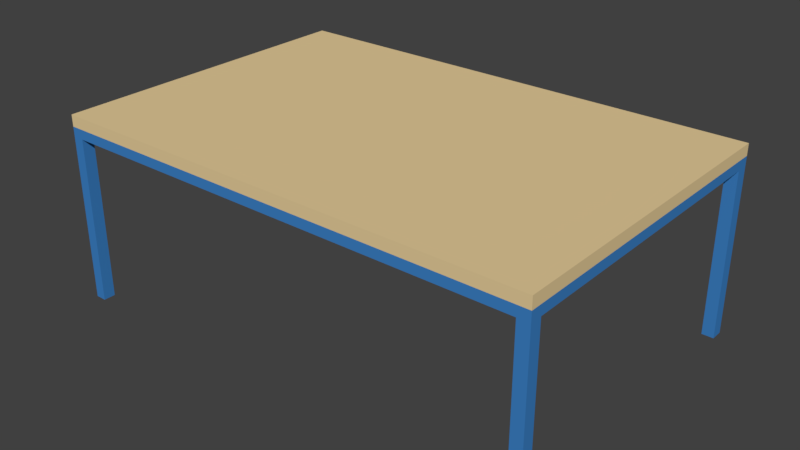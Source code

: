 # Source: TISCH_14.blend  (saved by Blender 2.79.0; exported with 4.5.12 LTS)
import bpy
from mathutils import Matrix  # noqa: F401  (used for matrix-valued properties, if any)

bpy.ops.wm.read_factory_settings(use_empty=True)
scene = bpy.context.scene
scene.name = 'Scene'

# ---- collections
col_collection_1 = bpy.data.collections.new('Collection 1'); scene.collection.children.link(col_collection_1)

# ---- materials (node trees are filled in below, after node groups)
mat_material_001 = bpy.data.materials.new('Material.001')
mat_material_001.alpha_threshold = 0.0
mat_material_001.use_transparent_shadow = False
mat_material_001.diffuse_color = (0.8, 0.6154, 0.3258, 1.0)
mat_material_001.roughness = 0.5
mat_material_002 = bpy.data.materials.new('Material.002')
mat_material_002.alpha_threshold = 0.0
mat_material_002.use_transparent_shadow = False
mat_material_002.diffuse_color = (0.0851, 0.1266, 0.233, 1.0)
mat_material_002.roughness = 0.5
mat_material_003 = bpy.data.materials.new('Material.003')
mat_material_003.alpha_threshold = 0.0
mat_material_003.use_transparent_shadow = False
mat_material_003.diffuse_color = (0.04667, 0.2195, 0.5583, 1.0)
mat_material_003.roughness = 0.5

# ---- material node trees

# ---- world
world_world = bpy.data.worlds.new('World'); scene.world = world_world
world_world.color = (0.05088, 0.05088, 0.05088)
world_world.use_sun_shadow = False
world_world.sun_shadow_jitter_overblur = 0.0
world_world.cycles.sampling_method = 'MANUAL'

# ---- meshes
me_cube_002 = bpy.data.meshes.new('Cube.002')
me_cube_002.from_pydata([(-4.366, -2.913, 0.6773), (-4.366, -2.913, 0.8393), (-4.366, 1.635, 0.6773), (-4.366, 1.635, 0.8393), (2.524, -2.913, 0.6773), (2.524, -2.913, 0.8393), (2.524, 1.635, 0.6773), (2.524, 1.635, 0.8393), (-4.211, 1.635, 0.6773), (-4.211, 1.635, 0.8393), (-4.211, -2.913, 0.6773), (-4.211, -2.913, 0.8393), (2.358, 1.635, 0.8393), (2.358, -2.913, 0.6773), (2.358, 1.635, 0.6773), (2.358, -2.913, 0.8393), (-4.366, -2.747, 0.6773), (-4.366, -2.747, 0.8393), (2.524, -2.747, 0.6773), (2.524, -2.747, 0.8393), (-4.211, -2.747, 0.8393), (-4.211, -2.747, 0.6773), (2.358, -2.747, 0.8393), (2.358, -2.747, 0.6773), (-4.366, 1.459, 0.8393), (2.524, 1.459, 0.6773), (-4.366, 1.459, 0.6773), (2.524, 1.459, 0.8393), (-4.211, 1.459, 0.8393), (-4.211, 1.459, 0.6773), (2.358, 1.459, 0.8393), (2.358, 1.459, 0.6773), (-4.366, -2.747, 0.5407), (-4.366, -2.913, 0.5407), (-4.211, 1.635, 0.5407), (-4.366, 1.635, 0.5407), (2.524, 1.459, 0.5407), (2.524, 1.635, 0.5407), (2.358, -2.913, 0.5407), (2.524, -2.913, 0.5407), (2.358, 1.635, 0.5407), (-4.211, -2.913, 0.5407), (-4.211, -2.747, 0.5407), (2.358, -2.747, 0.5407), (-4.366, 1.459, 0.5407), (2.524, -2.747, 0.5407), (-4.211, 1.459, 0.5407), (2.358, 1.459, 0.5407), (-4.366, -2.747, -1.794), (-4.366, -2.913, -1.794), (-4.211, 1.635, -1.794), (-4.366, 1.635, -1.794), (2.524, 1.459, -1.794), (2.524, 1.635, -1.794), (2.358, -2.913, -1.794), (2.524, -2.913, -1.794), (-4.211, -2.913, -1.794), (-4.211, -2.747, -1.794), (2.358, 1.635, -1.794), (2.358, -2.747, -1.794), (2.524, -2.747, -1.794), (-4.366, 1.459, -1.794), (-4.211, 1.459, -1.794), (2.358, 1.459, -1.794)], [], [(26, 24, 3, 2), (14, 12, 7, 6), (18, 19, 5, 4), (10, 11, 1, 0), (31, 29, 46, 47), (20, 17, 1, 11), (22, 20, 11, 15), (16, 26, 44, 32), (13, 15, 11, 10), (2, 3, 9, 8), (4, 5, 15, 13), (19, 22, 15, 5), (23, 31, 47, 43), (8, 9, 12, 14), (29, 31, 23, 21), (27, 30, 22, 19), (8, 14, 40, 34), (30, 28, 20, 22), (28, 24, 17, 20), (2, 8, 34, 35), (25, 27, 19, 18), (0, 1, 17, 16), (6, 7, 27, 25), (29, 21, 42, 46), (9, 3, 24, 28), (12, 9, 28, 30), (4, 13, 38, 39), (7, 12, 30, 27), (26, 2, 35, 44), (16, 17, 24, 26), (36, 47, 63, 52), (42, 41, 56, 57), (42, 43, 38, 41), (44, 46, 42, 32), (47, 36, 45, 43), (47, 40, 58, 63), (41, 33, 49, 56), (34, 40, 47, 46), (13, 10, 41, 38), (21, 23, 43, 42), (10, 0, 33, 41), (6, 25, 36, 37), (14, 6, 37, 40), (0, 16, 32, 33), (18, 4, 39, 45), (25, 18, 45, 36), (59, 60, 55, 54), (48, 57, 56, 49), (58, 53, 52, 63), (51, 50, 62, 61), (46, 44, 61, 62), (33, 32, 48, 49), (32, 42, 57, 48), (40, 37, 53, 58), (35, 34, 50, 51), (43, 45, 60, 59), (38, 43, 59, 54), (37, 36, 52, 53), (39, 38, 54, 55), (44, 35, 51, 61), (45, 39, 55, 60), (34, 46, 62, 50)])
me_cube_002.polygons.foreach_set('material_index', [0, 0, 0, 0, 2, 0, 0, 2, 0, 0, 0, 0, 2, 0, 0, 0, 2, 0, 0, 2, 0, 0, 0, 2, 0, 0, 2, 0, 2, 0, 2, 2, 2, 2, 2, 2, 2, 2, 2, 2, 2, 2, 2, 2, 2, 2, 2, 2, 2, 2, 2, 2, 2, 2, 2, 2, 2, 2, 2, 2, 2, 2])
me_cube_002.materials.append(mat_material_001)
me_cube_002.materials.append(mat_material_002)
me_cube_002.materials.append(mat_material_003)
me_cube_002.use_remesh_preserve_volume = False
me_cube_002.use_remesh_preserve_attributes = False
me_cube_002.use_mirror_vertex_groups = False
me_cube_002.update()

# ---- objects
ob_cube_004 = bpy.data.objects.new('Cube.004', me_cube_002)

# ---- transforms, parenting, visibility, modifiers, constraints
ob_cube_004.location = (0.1886, 0.1086, 0.4506)
ob_cube_004.scale = (0.3339, 0.3339, 0.3339)
ob_cube_004.lineart.crease_threshold = 0.0

# ---- collection membership
col_collection_1.objects.link(ob_cube_004)

# ---- scene / render settings (as saved in the file)
scene.frame_start = 1; scene.frame_end = 250; scene.frame_set(1)
scene.render.engine = 'BLENDER_EEVEE_NEXT'
scene.render.resolution_percentage = 50
scene.render.dither_intensity = 0.0
scene.cycles.use_denoising = False
scene.cycles.samples = 128
scene.cycles.sampling_pattern = 'TABULATED_SOBOL'
scene.cycles.use_adaptive_sampling = False
scene.cycles.use_light_tree = False
scene.cycles.blur_glossy = 0.0
scene.cycles.sample_clamp_indirect = 0.0
scene.view_settings.view_transform = 'Standard'
bpy.context.view_layer.update()

# ---- added for rendering (the .blend has no active camera and no usable light): camera, sun
cam_auto = bpy.data.cameras.new('AutoCamera')
cam_auto.lens = 50.0
cam_auto.sensor_width = 36.0
cam_auto.clip_end = 1000.0
ob_auto_camera = bpy.data.objects.new('AutoCamera', cam_auto)
scene.collection.objects.link(ob_auto_camera)
ob_auto_camera.location = (2.55824, -3.31724, 2.43297)
ob_auto_camera.rotation_euler = (1.09748, -7.21219e-08, 0.694738)
scene.camera = ob_auto_camera
light_auto_sun = bpy.data.lights.new('AutoSun', 'SUN')
light_auto_sun.energy = 3.0
light_auto_sun.angle = 0.0523599
ob_auto_sun = bpy.data.objects.new('AutoSun', light_auto_sun)
scene.collection.objects.link(ob_auto_sun)
ob_auto_sun.rotation_euler = (0.872665, 0.174533, 0.523599)
bpy.context.view_layer.update()
